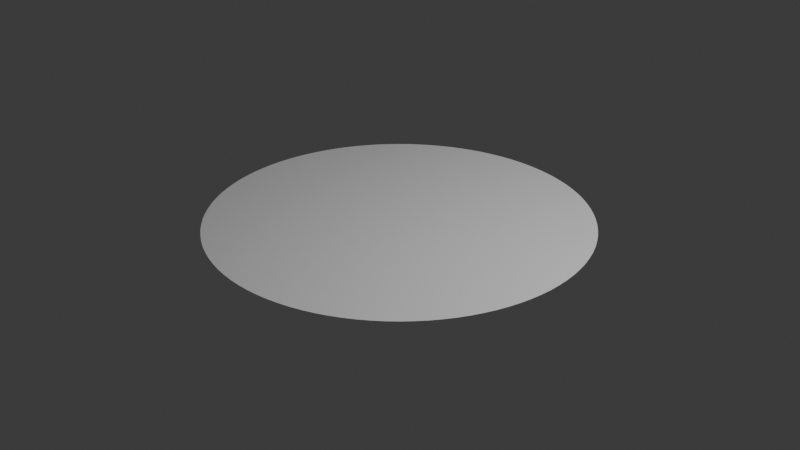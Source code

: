 # Source: blend.blend  (saved by Blender 4.5.90; exported with 4.5.12 LTS)
import bpy
from mathutils import Matrix  # noqa: F401  (used for matrix-valued properties, if any)

bpy.ops.wm.read_factory_settings(use_empty=True)
scene = bpy.context.scene
scene.name = 'Scene'

# ---- collections
col_collection = bpy.data.collections.new('Collection'); scene.collection.children.link(col_collection)

# ---- world
world_world = bpy.data.worlds.new('World'); scene.world = world_world
world_world.use_nodes = True; world_world.node_tree.nodes.clear()
_N = world_world.node_tree.nodes; _L = world_world.node_tree.links
n0 = _N.new('ShaderNodeOutputWorld'); n0.name = 'World Output'; n0.location = (200, 100)
n1 = _N.new('ShaderNodeBackground'); n1.name = 'Background'; n1.location = (-200, 100)
n1.inputs[0].default_value = (0.05088, 0.05088, 0.05088, 1.0)
_L.new(n1.outputs[0], n0.inputs[0])
n0.is_active_output = True
world_world.color = (0.05088, 0.05088, 0.05088)
world_world.sun_shadow_jitter_overblur = 0.0

# ---- cameras
cam_camera = bpy.data.cameras.new('Camera')
cam_camera.clip_end = 100.0
cam_camera.ortho_scale = 7.314

# ---- lights
light_light = bpy.data.lights.new('Light', 'POINT')
light_light.energy = 1000.0
light_light.shadow_soft_size = 0.1

# ---- meshes
me_x = bpy.data.meshes.new('圆环')
me_x.from_pydata([(0.0, 0.0, 0.0), (0.0, 1.99, 0.0), (-0.125, 1.986, 0.0), (-0.2494, 1.974, 0.0), (-0.3729, 1.955, 0.0), (-0.4949, 1.927, 0.0), (-0.6149, 1.893, 0.0), (-0.7326, 1.85, 0.0), (-0.8473, 1.801, 0.0), (-0.9587, 1.744, 0.0), (-1.066, 1.68, 0.0), (-1.17, 1.61, 0.0), (-1.268, 1.533, 0.0), (-1.362, 1.451, 0.0), (-1.451, 1.362, 0.0), (-1.533, 1.268, 0.0), (-1.61, 1.17, 0.0), (-1.68, 1.066, 0.0), (-1.744, 0.9587, 0.0), (-1.801, 0.8473, 0.0), (-1.85, 0.7326, 0.0), (-1.893, 0.6149, 0.0), (-1.927, 0.4949, 0.0), (-1.955, 0.3729, 0.0), (-1.974, 0.2494, 0.0), (-1.986, 0.125, 0.0), (-1.99, 0.0, 0.0), (-1.986, -0.125, 0.0), (-1.974, -0.2494, 0.0), (-1.955, -0.3729, 0.0), (-1.927, -0.4949, 0.0), (-1.893, -0.6149, 0.0), (-1.85, -0.7326, 0.0), (-1.801, -0.8473, 0.0), (-1.744, -0.9587, 0.0), (-1.68, -1.066, 0.0), (-1.61, -1.17, 0.0), (-1.533, -1.268, 0.0), (-1.451, -1.362, 0.0), (-1.362, -1.451, 0.0), (-1.268, -1.533, 0.0), (-1.17, -1.61, 0.0), (-1.066, -1.68, 0.0), (-0.9587, -1.744, 0.0), (-0.8473, -1.801, 0.0), (-0.7326, -1.85, 0.0), (-0.6149, -1.893, 0.0), (-0.4949, -1.927, 0.0), (-0.3729, -1.955, 0.0), (-0.2494, -1.974, 0.0), (-0.125, -1.986, 0.0), (0.0, -1.99, 0.0), (0.125, -1.986, 0.0), (0.2494, -1.974, 0.0), (0.3729, -1.955, 0.0), (0.4949, -1.927, 0.0), (0.6149, -1.893, 0.0), (0.7326, -1.85, 0.0), (0.8473, -1.801, 0.0), (0.9587, -1.744, 0.0), (1.066, -1.68, 0.0), (1.17, -1.61, 0.0), (1.268, -1.533, 0.0), (1.362, -1.451, 0.0), (1.451, -1.362, 0.0), (1.533, -1.268, 0.0), (1.61, -1.17, 0.0), (1.68, -1.066, 0.0), (1.744, -0.9587, 0.0), (1.801, -0.8473, 0.0), (1.85, -0.7326, 0.0), (1.893, -0.6149, 0.0), (1.927, -0.4949, 0.0), (1.955, -0.3729, 0.0), (1.974, -0.2494, 0.0), (1.986, -0.125, 0.0), (1.99, 0.0, 0.0), (1.986, 0.125, 0.0), (1.974, 0.2494, 0.0), (1.955, 0.3729, 0.0), (1.927, 0.4949, 0.0), (1.893, 0.6149, 0.0), (1.85, 0.7326, 0.0), (1.801, 0.8473, 0.0), (1.744, 0.9587, 0.0), (1.68, 1.066, 0.0), (1.61, 1.17, 0.0), (1.533, 1.268, 0.0), (1.451, 1.362, 0.0), (1.362, 1.451, 0.0), (1.268, 1.533, 0.0), (1.17, 1.61, 0.0), (1.066, 1.68, 0.0), (0.9587, 1.744, 0.0), (0.8473, 1.801, 0.0), (0.7326, 1.85, 0.0), (0.6149, 1.893, 0.0), (0.4949, 1.927, 0.0), (0.3729, 1.955, 0.0), (0.2494, 1.974, 0.0), (0.125, 1.986, 0.0)], [], [(0, 1, 2), (0, 2, 3), (0, 3, 4), (0, 4, 5), (0, 5, 6), (0, 6, 7), (0, 7, 8), (0, 8, 9), (0, 9, 10), (0, 10, 11), (0, 11, 12), (0, 12, 13), (0, 13, 14), (0, 14, 15), (0, 15, 16), (0, 16, 17), (0, 17, 18), (0, 18, 19), (0, 19, 20), (0, 20, 21), (0, 21, 22), (0, 22, 23), (0, 23, 24), (0, 24, 25), (0, 25, 26), (0, 26, 27), (0, 27, 28), (0, 28, 29), (0, 29, 30), (0, 30, 31), (0, 31, 32), (0, 32, 33), (0, 33, 34), (0, 34, 35), (0, 35, 36), (0, 36, 37), (0, 37, 38), (0, 38, 39), (0, 39, 40), (0, 40, 41), (0, 41, 42), (0, 42, 43), (0, 43, 44), (0, 44, 45), (0, 45, 46), (0, 46, 47), (0, 47, 48), (0, 48, 49), (0, 49, 50), (0, 50, 51), (0, 51, 52), (0, 52, 53), (0, 53, 54), (0, 54, 55), (0, 55, 56), (0, 56, 57), (0, 57, 58), (0, 58, 59), (0, 59, 60), (0, 60, 61), (0, 61, 62), (0, 62, 63), (0, 63, 64), (0, 64, 65), (0, 65, 66), (0, 66, 67), (0, 67, 68), (0, 68, 69), (0, 69, 70), (0, 70, 71), (0, 71, 72), (0, 72, 73), (0, 73, 74), (0, 74, 75), (0, 75, 76), (0, 76, 77), (0, 77, 78), (0, 78, 79), (0, 79, 80), (0, 80, 81), (0, 81, 82), (0, 82, 83), (0, 83, 84), (0, 84, 85), (0, 85, 86), (0, 86, 87), (0, 87, 88), (0, 88, 89), (0, 89, 90), (0, 90, 91), (0, 91, 92), (0, 92, 93), (0, 93, 94), (0, 94, 95), (0, 95, 96), (0, 96, 97), (0, 97, 98), (0, 98, 99), (0, 99, 100), (0, 100, 1)])
_uv = me_x.uv_layers.new(name='UV贴图')
_uv.uv.foreach_set('vector', [0.5, 0.5, 0.5, 1.0, 0.4686, 0.999, 0.5, 0.5, 0.4686, 0.999, 0.4373, 0.9961, 0.5, 0.5, 0.4373, 0.9961, 0.4063, 0.9911, 0.5, 0.5, 0.4063, 0.9911, 0.3757, 0.9843, 0.5, 0.5, 0.3757, 0.9843, 0.3455, 0.9755, 0.5, 0.5, 0.3455, 0.9755, 0.3159, 0.9649, 0.5, 0.5, 0.3159, 0.9649, 0.2871, 0.9524, 0.5, 0.5, 0.2871, 0.9524, 0.2591, 0.9382, 0.5, 0.5, 0.2591, 0.9382, 0.2321, 0.9222, 0.5, 0.5, 0.2321, 0.9222, 0.2061, 0.9045, 0.5, 0.5, 0.2061, 0.9045, 0.1813, 0.8853, 0.5, 0.5, 0.1813, 0.8853, 0.1577, 0.8645, 0.5, 0.5, 0.1577, 0.8645, 0.1355, 0.8423, 0.5, 0.5, 0.1355, 0.8423, 0.1147, 0.8187, 0.5, 0.5, 0.1147, 0.8187, 0.09549, 0.7939, 0.5, 0.5, 0.09549, 0.7939, 0.07784, 0.7679, 0.5, 0.5, 0.07784, 0.7679, 0.06185, 0.7409, 0.5, 0.5, 0.06185, 0.7409, 0.04759, 0.7129, 0.5, 0.5, 0.04759, 0.7129, 0.03511, 0.6841, 0.5, 0.5, 0.03511, 0.6841, 0.02447, 0.6545, 0.5, 0.5, 0.02447, 0.6545, 0.01571, 0.6243, 0.5, 0.5, 0.01571, 0.6243, 0.008856, 0.5937, 0.5, 0.5, 0.008856, 0.5937, 0.003943, 0.5627, 0.5, 0.5, 0.003943, 0.5627, 0.0009866, 0.5314, 0.5, 0.5, 0.0009866, 0.5314, 0.0, 0.5, 0.5, 0.5, 0.0, 0.5, 0.0009866, 0.4686, 0.5, 0.5, 0.0009866, 0.4686, 0.003943, 0.4373, 0.5, 0.5, 0.003943, 0.4373, 0.008856, 0.4063, 0.5, 0.5, 0.008856, 0.4063, 0.01571, 0.3757, 0.5, 0.5, 0.01571, 0.3757, 0.02447, 0.3455, 0.5, 0.5, 0.02447, 0.3455, 0.03511, 0.3159, 0.5, 0.5, 0.03511, 0.3159, 0.04759, 0.2871, 0.5, 0.5, 0.04759, 0.2871, 0.06185, 0.2591, 0.5, 0.5, 0.06185, 0.2591, 0.07784, 0.2321, 0.5, 0.5, 0.07784, 0.2321, 0.09549, 0.2061, 0.5, 0.5, 0.09549, 0.2061, 0.1147, 0.1813, 0.5, 0.5, 0.1147, 0.1813, 0.1355, 0.1577, 0.5, 0.5, 0.1355, 0.1577, 0.1577, 0.1355, 0.5, 0.5, 0.1577, 0.1355, 0.1813, 0.1147, 0.5, 0.5, 0.1813, 0.1147, 0.2061, 0.09549, 0.5, 0.5, 0.2061, 0.09549, 0.2321, 0.07784, 0.5, 0.5, 0.2321, 0.07784, 0.2591, 0.06185, 0.5, 0.5, 0.2591, 0.06185, 0.2871, 0.04759, 0.5, 0.5, 0.2871, 0.04759, 0.3159, 0.03511, 0.5, 0.5, 0.3159, 0.03511, 0.3455, 0.02447, 0.5, 0.5, 0.3455, 0.02447, 0.3757, 0.01571, 0.5, 0.5, 0.3757, 0.01571, 0.4063, 0.008856, 0.5, 0.5, 0.4063, 0.008856, 0.4373, 0.003943, 0.5, 0.5, 0.4373, 0.003943, 0.4686, 0.0009866, 0.5, 0.5, 0.4686, 0.0009866, 0.5, 0.0, 0.5, 0.5, 0.5, 0.0, 0.5314, 0.0009866, 0.5, 0.5, 0.5314, 0.0009866, 0.5627, 0.003943, 0.5, 0.5, 0.5627, 0.003943, 0.5937, 0.008856, 0.5, 0.5, 0.5937, 0.008856, 0.6243, 0.01571, 0.5, 0.5, 0.6243, 0.01571, 0.6545, 0.02447, 0.5, 0.5, 0.6545, 0.02447, 0.6841, 0.03511, 0.5, 0.5, 0.6841, 0.03511, 0.7129, 0.04759, 0.5, 0.5, 0.7129, 0.04759, 0.7409, 0.06185, 0.5, 0.5, 0.7409, 0.06185, 0.7679, 0.07784, 0.5, 0.5, 0.7679, 0.07784, 0.7939, 0.09549, 0.5, 0.5, 0.7939, 0.09549, 0.8187, 0.1147, 0.5, 0.5, 0.8187, 0.1147, 0.8423, 0.1355, 0.5, 0.5, 0.8423, 0.1355, 0.8645, 0.1577, 0.5, 0.5, 0.8645, 0.1577, 0.8853, 0.1813, 0.5, 0.5, 0.8853, 0.1813, 0.9045, 0.2061, 0.5, 0.5, 0.9045, 0.2061, 0.9222, 0.2321, 0.5, 0.5, 0.9222, 0.2321, 0.9382, 0.2591, 0.5, 0.5, 0.9382, 0.2591, 0.9524, 0.2871, 0.5, 0.5, 0.9524, 0.2871, 0.9649, 0.3159, 0.5, 0.5, 0.9649, 0.3159, 0.9755, 0.3455, 0.5, 0.5, 0.9755, 0.3455, 0.9843, 0.3757, 0.5, 0.5, 0.9843, 0.3757, 0.9911, 0.4063, 0.5, 0.5, 0.9911, 0.4063, 0.9961, 0.4373, 0.5, 0.5, 0.9961, 0.4373, 0.999, 0.4686, 0.5, 0.5, 0.999, 0.4686, 1.0, 0.5, 0.5, 0.5, 1.0, 0.5, 0.999, 0.5314, 0.5, 0.5, 0.999, 0.5314, 0.9961, 0.5627, 0.5, 0.5, 0.9961, 0.5627, 0.9911, 0.5937, 0.5, 0.5, 0.9911, 0.5937, 0.9843, 0.6243, 0.5, 0.5, 0.9843, 0.6243, 0.9755, 0.6545, 0.5, 0.5, 0.9755, 0.6545, 0.9649, 0.6841, 0.5, 0.5, 0.9649, 0.6841, 0.9524, 0.7129, 0.5, 0.5, 0.9524, 0.7129, 0.9382, 0.7409, 0.5, 0.5, 0.9382, 0.7409, 0.9222, 0.7679, 0.5, 0.5, 0.9222, 0.7679, 0.9045, 0.7939, 0.5, 0.5, 0.9045, 0.7939, 0.8853, 0.8187, 0.5, 0.5, 0.8853, 0.8187, 0.8645, 0.8423, 0.5, 0.5, 0.8645, 0.8423, 0.8423, 0.8645, 0.5, 0.5, 0.8423, 0.8645, 0.8187, 0.8853, 0.5, 0.5, 0.8187, 0.8853, 0.7939, 0.9045, 0.5, 0.5, 0.7939, 0.9045, 0.7679, 0.9222, 0.5, 0.5, 0.7679, 0.9222, 0.7409, 0.9382, 0.5, 0.5, 0.7409, 0.9382, 0.7129, 0.9524, 0.5, 0.5, 0.7129, 0.9524, 0.6841, 0.9649, 0.5, 0.5, 0.6841, 0.9649, 0.6545, 0.9755, 0.5, 0.5, 0.6545, 0.9755, 0.6243, 0.9843, 0.5, 0.5, 0.6243, 0.9843, 0.5937, 0.9911, 0.5, 0.5, 0.5937, 0.9911, 0.5627, 0.9961, 0.5, 0.5, 0.5627, 0.9961, 0.5314, 0.999, 0.5, 0.5, 0.5314, 0.999, 0.5, 1.0])
me_x.update()

# ---- objects
ob_light = bpy.data.objects.new('Light', light_light)
ob_camera = bpy.data.objects.new('Camera', cam_camera)
ob_x = bpy.data.objects.new('圆环', me_x)

# ---- transforms, parenting, visibility, modifiers, constraints
ob_light.location = (4.076, 1.005, 5.904)
ob_light.rotation_euler = (0.6503, 0.05522, 1.866)
ob_light.lock_rotations_4d = False
ob_light.empty_display_type = 'ARROWS'
ob_light.color = (0.0, 0.0, 0.0, 0.0)
ob_light.lineart.crease_threshold = 0.0
ob_camera.location = (7.359, -6.926, 4.958)
ob_camera.rotation_euler = (1.109, 0.0, 0.8149)
ob_camera.lock_rotations_4d = False
ob_camera.empty_display_type = 'ARROWS'
ob_camera.color = (0.0, 0.0, 0.0, 0.0)
ob_camera.display_type = 'WIRE'
ob_camera.lineart.crease_threshold = 0.0
ob_x.location = (0.0, 0.0, 0.0)

# ---- collection membership
col_collection.objects.link(ob_light)
col_collection.objects.link(ob_camera)
col_collection.objects.link(ob_x)

# ---- scene / render settings (as saved in the file)
scene.camera = ob_camera
scene.frame_start = 1; scene.frame_end = 250; scene.frame_set(1)
scene.render.engine = 'BLENDER_EEVEE_NEXT'
bpy.context.view_layer.update()
